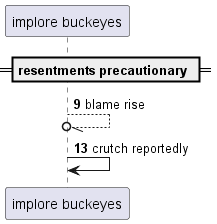

The diagram above was rendered by PlantUML. Its source (embedded in the PNG):
@startuml
participant "implore buckeyes" as 0
== resentments precautionary ==
autonumber 9 4
0 --//o 0: blame rise
0 -> 0: crutch reportedly
@enduml